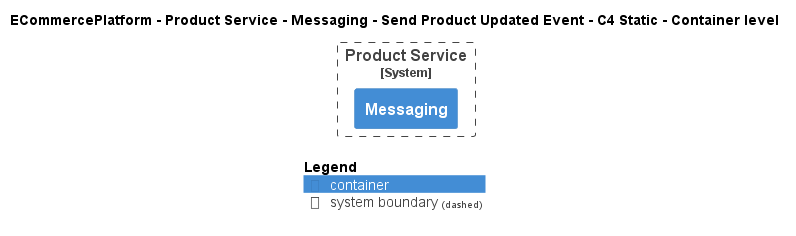

The diagram above was rendered by PlantUML. Its source (embedded in the PNG):
@startuml
!pragma layout smetana
!include ..\..\..\..\..\..\..\.c4s\C4_Container.puml

AddElementTag("c4interflow:lifecycle:new", $bgColor=green, $fontColor=#ffffff, $borderColor=green, $shadowing="False")
AddElementTag("c4interflow:lifecycle:changed", $bgColor=orange, $fontColor=#ffffff, $borderColor=orange, $shadowing="False")
AddElementTag("c4interflow:lifecycle:removed", $bgColor=red, $fontColor=#ffffff, $borderColor=red, $shadowing="False")

AddRelTag("c4interflow:lifecycle:new", $textColor=green, $lineColor=green)
AddRelTag("c4interflow:lifecycle:changed", $textColor=orange, $lineColor=orange)
AddRelTag("c4interflow:lifecycle:removed", $textColor=red, $lineColor=red)

SHOW_PERSON_PORTRAIT()
LAYOUT_TOP_DOWN()

skinparam linetype polyline

title ECommercePlatform - Product Service - Messaging - Send Product Updated Event - C4 Static - Container level


System_Boundary(ECommercePlatform.SoftwareSystems.ProductService, "Product Service") {
    Container(ECommercePlatform.SoftwareSystems.ProductService.Containers.Messaging, "Messaging", "", "")
}



SHOW_LEGEND()
@enduml